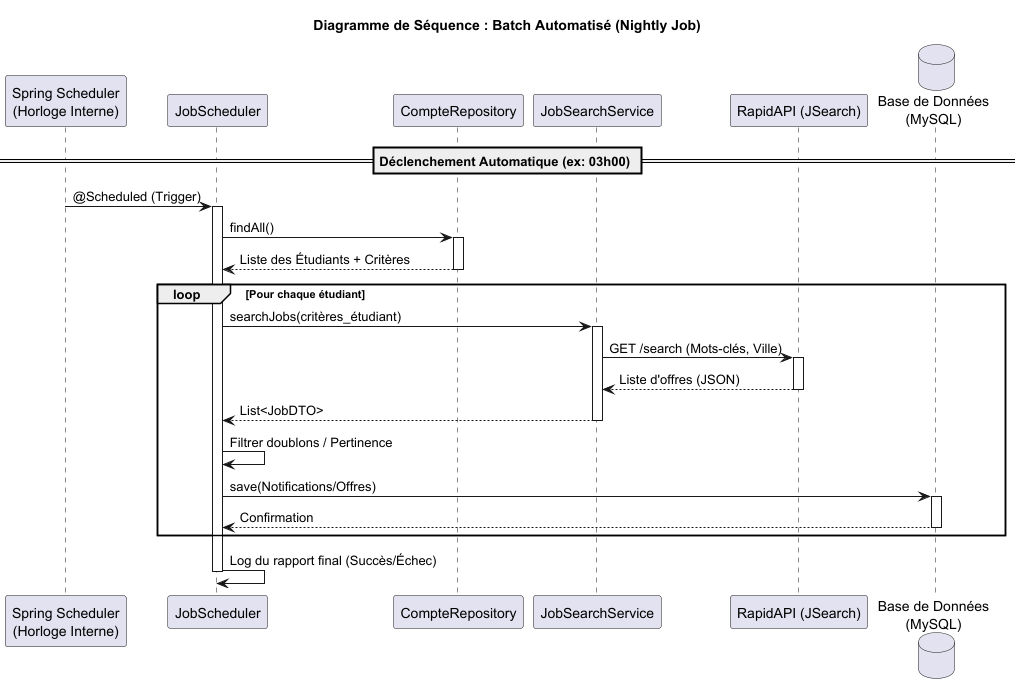

The diagram above was rendered by PlantUML. Its source (embedded in the PNG):
@startuml
title Diagramme de Séquence : Batch Automatisé (Nightly Job)

participant "Spring Scheduler\n(Horloge Interne)" as Clock
participant "JobScheduler" as Batch
participant "CompteRepository" as RepoUser
participant "JobSearchService" as Service
participant "RapidAPI (JSearch)" as API
database "Base de Données\n(MySQL)" as DB

== Déclenchement Automatique (ex: 03h00) ==

Clock -> Batch : @Scheduled (Trigger)
activate Batch

Batch -> RepoUser : findAll()
activate RepoUser
RepoUser --> Batch : Liste des Étudiants + Critères
deactivate RepoUser

loop Pour chaque étudiant
    Batch -> Service : searchJobs(critères_étudiant)
    activate Service

    Service -> API : GET /search (Mots-clés, Ville)
    activate API
    API --> Service : Liste d'offres (JSON)
    deactivate API

    Service --> Batch : List<JobDTO>
    deactivate Service

    Batch -> Batch : Filtrer doublons / Pertinence

    Batch -> DB : save(Notifications/Offres)
    activate DB
    DB --> Batch : Confirmation
    deactivate DB
end

Batch -> Batch : Log du rapport final (Succès/Échec)
deactivate Batch

@enduml